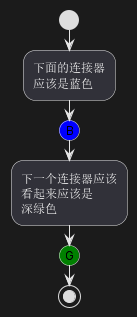

The diagram above was rendered by PlantUML. Its source (embedded in the PNG):
@startuml
start
:下面的连接器
应该是蓝色;
#blue:(B)
:下一个连接器应该
看起来应该是
深绿色;
#green:(G)
stop
@enduml